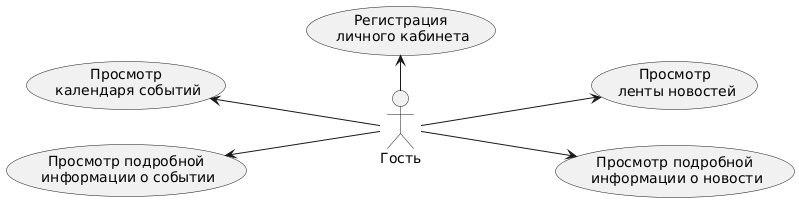

The diagram above was rendered by PlantUML. Its source (embedded in the PNG):
@startuml
actor "Гость" as guest
usecase "Регистрация\n личного кабинета" as reg
usecase "Просмотр\n календаря событий" as showEv
usecase "Просмотр\n ленты новостей" as showNews
usecase "Просмотр подробной\n информации о событии" as showMoreEv
usecase "Просмотр подробной\n информации о новости" as showMoreNews
left to right direction
reg <- guest
showEv <-- guest
guest --> showNews
showMoreEv <-- guest
guest --> showMoreNews
@enduml